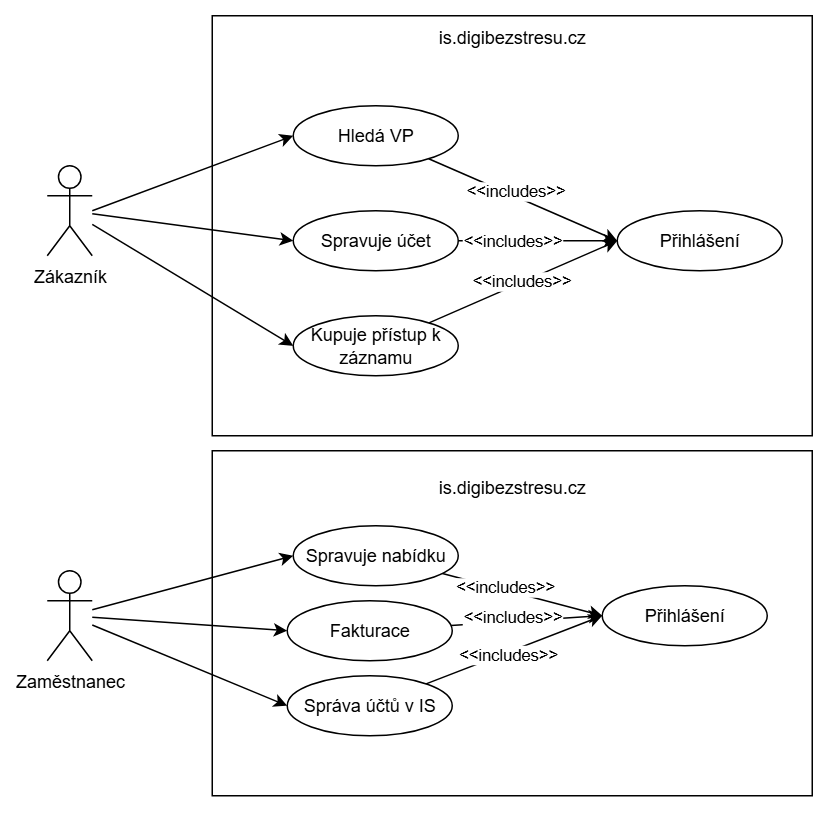

The diagram above was exported from draw.io. Its source (the exported page's mxGraphModel, read from the mxfile embedded in the PNG):
<mxGraphModel dx="1043" dy="582" grid="1" gridSize="10" guides="1" tooltips="1" connect="1" arrows="1" fold="1" page="1" pageScale="1" pageWidth="827" pageHeight="1169" math="0" shadow="0">
  <root>
    <mxCell id="0" />
    <mxCell id="1" parent="0" />
    <mxCell id="UziqL24Rj63y5p5GGPC8-2" value="" style="rounded=0;whiteSpace=wrap;html=1;" vertex="1" parent="1">
      <mxGeometry x="220" y="110" width="400" height="280" as="geometry" />
    </mxCell>
    <mxCell id="UziqL24Rj63y5p5GGPC8-10" style="rounded=0;orthogonalLoop=1;jettySize=auto;html=1;entryX=0;entryY=0.5;entryDx=0;entryDy=0;" edge="1" parent="1" target="UziqL24Rj63y5p5GGPC8-4">
      <mxGeometry relative="1" as="geometry">
        <mxPoint x="140" y="240" as="sourcePoint" />
      </mxGeometry>
    </mxCell>
    <mxCell id="UziqL24Rj63y5p5GGPC8-16" style="rounded=0;orthogonalLoop=1;jettySize=auto;html=1;entryX=0;entryY=0.5;entryDx=0;entryDy=0;" edge="1" parent="1" source="UziqL24Rj63y5p5GGPC8-1" target="UziqL24Rj63y5p5GGPC8-14">
      <mxGeometry relative="1" as="geometry" />
    </mxCell>
    <mxCell id="UziqL24Rj63y5p5GGPC8-18" style="rounded=0;orthogonalLoop=1;jettySize=auto;html=1;entryX=0;entryY=0.5;entryDx=0;entryDy=0;" edge="1" parent="1" source="UziqL24Rj63y5p5GGPC8-1" target="UziqL24Rj63y5p5GGPC8-17">
      <mxGeometry relative="1" as="geometry" />
    </mxCell>
    <mxCell id="UziqL24Rj63y5p5GGPC8-1" value="Zákazník&lt;div&gt;&lt;br&gt;&lt;/div&gt;" style="shape=umlActor;verticalLabelPosition=bottom;verticalAlign=top;html=1;outlineConnect=0;" vertex="1" parent="1">
      <mxGeometry x="110" y="210" width="30" height="60" as="geometry" />
    </mxCell>
    <mxCell id="UziqL24Rj63y5p5GGPC8-3" value="is.digibezstresu.cz" style="text;html=1;align=center;verticalAlign=middle;whiteSpace=wrap;rounded=0;" vertex="1" parent="1">
      <mxGeometry x="390" y="110" width="60" height="30" as="geometry" />
    </mxCell>
    <mxCell id="UziqL24Rj63y5p5GGPC8-20" style="rounded=0;orthogonalLoop=1;jettySize=auto;html=1;entryX=0;entryY=0.5;entryDx=0;entryDy=0;" edge="1" parent="1" source="UziqL24Rj63y5p5GGPC8-4" target="UziqL24Rj63y5p5GGPC8-12">
      <mxGeometry relative="1" as="geometry" />
    </mxCell>
    <mxCell id="UziqL24Rj63y5p5GGPC8-26" value="&amp;lt;&amp;lt;includes&amp;gt;&amp;gt;" style="edgeLabel;html=1;align=center;verticalAlign=middle;resizable=0;points=[];" vertex="1" connectable="0" parent="UziqL24Rj63y5p5GGPC8-20">
      <mxGeometry x="-0.1098" y="3" relative="1" as="geometry">
        <mxPoint as="offset" />
      </mxGeometry>
    </mxCell>
    <mxCell id="UziqL24Rj63y5p5GGPC8-4" value="Hledá VP" style="ellipse;whiteSpace=wrap;html=1;" vertex="1" parent="1">
      <mxGeometry x="274" y="170" width="110" height="40" as="geometry" />
    </mxCell>
    <mxCell id="UziqL24Rj63y5p5GGPC8-12" value="Přihlášení" style="ellipse;whiteSpace=wrap;html=1;" vertex="1" parent="1">
      <mxGeometry x="490" y="240" width="110" height="40" as="geometry" />
    </mxCell>
    <mxCell id="UziqL24Rj63y5p5GGPC8-21" style="edgeStyle=orthogonalEdgeStyle;rounded=0;orthogonalLoop=1;jettySize=auto;html=1;entryX=0;entryY=0.5;entryDx=0;entryDy=0;" edge="1" parent="1" source="UziqL24Rj63y5p5GGPC8-14" target="UziqL24Rj63y5p5GGPC8-12">
      <mxGeometry relative="1" as="geometry" />
    </mxCell>
    <mxCell id="UziqL24Rj63y5p5GGPC8-27" value="&amp;lt;&amp;lt;includes&amp;gt;&amp;gt;" style="edgeLabel;html=1;align=center;verticalAlign=middle;resizable=0;points=[];" vertex="1" connectable="0" parent="UziqL24Rj63y5p5GGPC8-21">
      <mxGeometry x="-0.4374" y="-1" relative="1" as="geometry">
        <mxPoint x="6" y="-1" as="offset" />
      </mxGeometry>
    </mxCell>
    <mxCell id="UziqL24Rj63y5p5GGPC8-14" value="Spravuje účet" style="ellipse;whiteSpace=wrap;html=1;" vertex="1" parent="1">
      <mxGeometry x="274" y="240" width="110" height="40" as="geometry" />
    </mxCell>
    <mxCell id="UziqL24Rj63y5p5GGPC8-22" style="rounded=0;orthogonalLoop=1;jettySize=auto;html=1;entryX=0;entryY=0.5;entryDx=0;entryDy=0;" edge="1" parent="1" source="UziqL24Rj63y5p5GGPC8-17" target="UziqL24Rj63y5p5GGPC8-12">
      <mxGeometry relative="1" as="geometry" />
    </mxCell>
    <mxCell id="UziqL24Rj63y5p5GGPC8-28" value="&amp;lt;&amp;lt;includes&amp;gt;&amp;gt;" style="edgeLabel;html=1;align=center;verticalAlign=middle;resizable=0;points=[];" vertex="1" connectable="0" parent="UziqL24Rj63y5p5GGPC8-22">
      <mxGeometry x="-0.0115" y="1" relative="1" as="geometry">
        <mxPoint as="offset" />
      </mxGeometry>
    </mxCell>
    <mxCell id="UziqL24Rj63y5p5GGPC8-17" value="Kupuje přístup k záznamu" style="ellipse;whiteSpace=wrap;html=1;" vertex="1" parent="1">
      <mxGeometry x="274" y="310" width="110" height="40" as="geometry" />
    </mxCell>
    <mxCell id="UziqL24Rj63y5p5GGPC8-23" value="" style="rounded=0;whiteSpace=wrap;html=1;" vertex="1" parent="1">
      <mxGeometry x="220" y="400" width="400" height="230" as="geometry" />
    </mxCell>
    <mxCell id="UziqL24Rj63y5p5GGPC8-24" value="is.digibezstresu.cz" style="text;html=1;align=center;verticalAlign=middle;whiteSpace=wrap;rounded=0;" vertex="1" parent="1">
      <mxGeometry x="390" y="410" width="60" height="30" as="geometry" />
    </mxCell>
    <mxCell id="UziqL24Rj63y5p5GGPC8-34" style="rounded=0;orthogonalLoop=1;jettySize=auto;html=1;entryX=0;entryY=0.5;entryDx=0;entryDy=0;" edge="1" parent="1" source="UziqL24Rj63y5p5GGPC8-25" target="UziqL24Rj63y5p5GGPC8-29">
      <mxGeometry relative="1" as="geometry" />
    </mxCell>
    <mxCell id="UziqL24Rj63y5p5GGPC8-35" style="rounded=0;orthogonalLoop=1;jettySize=auto;html=1;entryX=0;entryY=0.5;entryDx=0;entryDy=0;" edge="1" parent="1" source="UziqL24Rj63y5p5GGPC8-25" target="UziqL24Rj63y5p5GGPC8-30">
      <mxGeometry relative="1" as="geometry" />
    </mxCell>
    <mxCell id="UziqL24Rj63y5p5GGPC8-36" style="rounded=0;orthogonalLoop=1;jettySize=auto;html=1;entryX=0;entryY=0.5;entryDx=0;entryDy=0;" edge="1" parent="1" source="UziqL24Rj63y5p5GGPC8-25" target="UziqL24Rj63y5p5GGPC8-31">
      <mxGeometry relative="1" as="geometry" />
    </mxCell>
    <mxCell id="UziqL24Rj63y5p5GGPC8-25" value="&lt;div&gt;Zaměstnanec&lt;/div&gt;" style="shape=umlActor;verticalLabelPosition=bottom;verticalAlign=top;html=1;outlineConnect=0;" vertex="1" parent="1">
      <mxGeometry x="110" y="480" width="30" height="60" as="geometry" />
    </mxCell>
    <mxCell id="UziqL24Rj63y5p5GGPC8-37" style="rounded=0;orthogonalLoop=1;jettySize=auto;html=1;entryX=0;entryY=0.5;entryDx=0;entryDy=0;" edge="1" parent="1" source="UziqL24Rj63y5p5GGPC8-29" target="UziqL24Rj63y5p5GGPC8-33">
      <mxGeometry relative="1" as="geometry" />
    </mxCell>
    <mxCell id="UziqL24Rj63y5p5GGPC8-40" value="&amp;lt;&amp;lt;includes&amp;gt;&amp;gt;" style="edgeLabel;html=1;align=center;verticalAlign=middle;resizable=0;points=[];" vertex="1" connectable="0" parent="UziqL24Rj63y5p5GGPC8-37">
      <mxGeometry x="-0.2363" y="2" relative="1" as="geometry">
        <mxPoint as="offset" />
      </mxGeometry>
    </mxCell>
    <mxCell id="UziqL24Rj63y5p5GGPC8-29" value="Spravuje nabídku" style="ellipse;whiteSpace=wrap;html=1;" vertex="1" parent="1">
      <mxGeometry x="274" y="450" width="110" height="40" as="geometry" />
    </mxCell>
    <mxCell id="UziqL24Rj63y5p5GGPC8-38" style="rounded=0;orthogonalLoop=1;jettySize=auto;html=1;entryX=0;entryY=0.5;entryDx=0;entryDy=0;" edge="1" parent="1" source="UziqL24Rj63y5p5GGPC8-30" target="UziqL24Rj63y5p5GGPC8-33">
      <mxGeometry relative="1" as="geometry" />
    </mxCell>
    <mxCell id="UziqL24Rj63y5p5GGPC8-41" value="&amp;lt;&amp;lt;includes&amp;gt;&amp;gt;" style="edgeLabel;html=1;align=center;verticalAlign=middle;resizable=0;points=[];" vertex="1" connectable="0" parent="UziqL24Rj63y5p5GGPC8-38">
      <mxGeometry x="-0.3614" relative="1" as="geometry">
        <mxPoint x="8" y="-4" as="offset" />
      </mxGeometry>
    </mxCell>
    <mxCell id="UziqL24Rj63y5p5GGPC8-30" value="Fakturace" style="ellipse;whiteSpace=wrap;html=1;" vertex="1" parent="1">
      <mxGeometry x="270" y="500" width="110" height="40" as="geometry" />
    </mxCell>
    <mxCell id="UziqL24Rj63y5p5GGPC8-39" style="rounded=0;orthogonalLoop=1;jettySize=auto;html=1;entryX=0;entryY=0.5;entryDx=0;entryDy=0;" edge="1" parent="1" source="UziqL24Rj63y5p5GGPC8-31" target="UziqL24Rj63y5p5GGPC8-33">
      <mxGeometry relative="1" as="geometry" />
    </mxCell>
    <mxCell id="UziqL24Rj63y5p5GGPC8-42" value="&amp;lt;&amp;lt;includes&amp;gt;&amp;gt;" style="edgeLabel;html=1;align=center;verticalAlign=middle;resizable=0;points=[];" vertex="1" connectable="0" parent="UziqL24Rj63y5p5GGPC8-39">
      <mxGeometry x="-0.09" y="-1" relative="1" as="geometry">
        <mxPoint as="offset" />
      </mxGeometry>
    </mxCell>
    <mxCell id="UziqL24Rj63y5p5GGPC8-31" value="Správa účtů v IS" style="ellipse;whiteSpace=wrap;html=1;" vertex="1" parent="1">
      <mxGeometry x="270" y="550" width="110" height="40" as="geometry" />
    </mxCell>
    <mxCell id="UziqL24Rj63y5p5GGPC8-33" value="Přihlášení" style="ellipse;whiteSpace=wrap;html=1;" vertex="1" parent="1">
      <mxGeometry x="480" y="490" width="110" height="40" as="geometry" />
    </mxCell>
  </root>
</mxGraphModel>